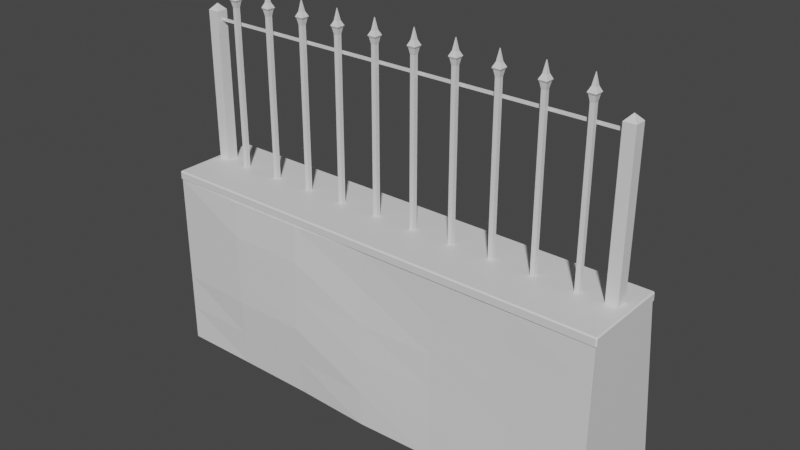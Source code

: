 # Source: Fence_outside_spline.blend  (saved by Blender 2.93.20; exported with 4.5.12 LTS)
import bpy
from mathutils import Matrix  # noqa: F401  (used for matrix-valued properties, if any)

bpy.ops.wm.read_factory_settings(use_empty=True)
scene = bpy.context.scene
scene.name = 'Scene'

# ---- collections
col_collection = bpy.data.collections.new('Collection'); scene.collection.children.link(col_collection)
col_mesh = bpy.data.collections.new('Mesh'); scene.collection.children.link(col_mesh)
col_rig = bpy.data.collections.new('Rig'); scene.collection.children.link(col_rig)
col_collision = bpy.data.collections.new('Collision'); scene.collection.children.link(col_collision)
col_extras = bpy.data.collections.new('Extras'); scene.collection.children.link(col_extras)
col_test = bpy.data.collections.new('Test'); scene.collection.children.link(col_test)

# ---- materials (node trees are filled in below, after node groups)
mat_fence_001 = bpy.data.materials.new('Fence.001')
mat_fence_001.use_transparent_shadow = False
mat_stoneplate_001 = bpy.data.materials.new('StonePlate.001')
mat_stoneplate_001.use_transparent_shadow = False
mat_wall_001 = bpy.data.materials.new('Wall.001')
mat_wall_001.use_transparent_shadow = False

# ---- material node trees
mat_fence_001.use_nodes = True; mat_fence_001.node_tree.nodes.clear()
_N = mat_fence_001.node_tree.nodes; _L = mat_fence_001.node_tree.links
n0 = _N.new('ShaderNodeBsdfPrincipled'); n0.name = 'Principled BSDF'; n0.location = (10, 300)
n0.distribution = 'GGX'
n0.subsurface_method = 'BURLEY'
n0.inputs[3].default_value = 1.45
n0.inputs[27].default_value = (0.0, 0.0, 0.0, 1.0)
n0.inputs[28].default_value = 1.0
n1 = _N.new('ShaderNodeOutputMaterial'); n1.name = 'Material Output'; n1.location = (300, 300)
_L.new(n0.outputs[0], n1.inputs[0])
n1.is_active_output = True
mat_stoneplate_001.use_nodes = True; mat_stoneplate_001.node_tree.nodes.clear()
_N = mat_stoneplate_001.node_tree.nodes; _L = mat_stoneplate_001.node_tree.links
n0 = _N.new('ShaderNodeBsdfPrincipled'); n0.name = 'Principled BSDF'; n0.location = (10, 300)
n0.distribution = 'GGX'
n0.subsurface_method = 'BURLEY'
n0.inputs[3].default_value = 1.45
n0.inputs[27].default_value = (0.0, 0.0, 0.0, 1.0)
n0.inputs[28].default_value = 1.0
n1 = _N.new('ShaderNodeOutputMaterial'); n1.name = 'Material Output'; n1.location = (300, 300)
_L.new(n0.outputs[0], n1.inputs[0])
n1.is_active_output = True
mat_wall_001.use_nodes = True; mat_wall_001.node_tree.nodes.clear()
_N = mat_wall_001.node_tree.nodes; _L = mat_wall_001.node_tree.links
n0 = _N.new('ShaderNodeBsdfPrincipled'); n0.name = 'Principled BSDF'; n0.location = (53, 313)
n0.distribution = 'GGX'
n0.subsurface_method = 'BURLEY'
n0.inputs[3].default_value = 1.45
n0.inputs[27].default_value = (0.0, 0.0, 0.0, 1.0)
n0.inputs[28].default_value = 1.0
n1 = _N.new('ShaderNodeOutputMaterial'); n1.name = 'Material Output'; n1.location = (369, 326)
_L.new(n0.outputs[0], n1.inputs[0])
n1.is_active_output = True

# ---- world
world_world = bpy.data.worlds.new('World'); scene.world = world_world
world_world.use_nodes = True; world_world.node_tree.nodes.clear()
_N = world_world.node_tree.nodes; _L = world_world.node_tree.links
n0 = _N.new('ShaderNodeOutputWorld'); n0.name = 'World Output'; n0.location = (300, 300)
n1 = _N.new('ShaderNodeBackground'); n1.name = 'Background'; n1.location = (10, 300)
n1.inputs[0].default_value = (0.05088, 0.05088, 0.05088, 1.0)
_L.new(n1.outputs[0], n0.inputs[0])
n0.is_active_output = True
world_world.color = (0.05088, 0.05088, 0.05088)
world_world.use_sun_shadow = False
world_world.sun_shadow_jitter_overblur = 0.0

# ---- meshes
me_cube_008 = bpy.data.meshes.new('Cube.008')
me_cube_008.from_pydata([(-0.05, -1.942, -0.8843), (-0.0005883, -1.892, 0.4686), (-0.05, -1.842, -0.8843), (-0.0005883, -1.891, 0.4686), (0.05, -1.942, -0.8843), (0.0005883, -1.892, 0.4686), (0.05, -1.842, -0.8843), (0.0005883, -1.891, 0.4686), (-0.05, -1.942, 0.4157), (-0.05, -1.842, 0.4157), (0.05, -1.842, 0.4157), (0.05, -1.942, 0.4157)], [], [(0, 8, 9, 2), (2, 9, 10, 6), (6, 10, 11, 4), (4, 11, 8, 0), (2, 6, 4, 0), (7, 3, 1, 5), (1, 3, 9, 8), (3, 7, 10, 9), (7, 5, 11, 10), (5, 1, 8, 11)])
_uv = me_cube_008.uv_layers.new(name='UVMap')
_uv.uv.foreach_set('vector', [0.0, 0.2616, 0.0, 0.5963, 0.02575, 0.5963, 0.02575, 0.2616, 0.4871, 0.2616, 0.4871, 0.5963, 0.5129, 0.5963, 0.5129, 0.2616, 0.02575, 0.2616, 0.02575, 0.5963, 0.0, 0.5963, 0.0, 0.2616, 0.5129, 0.2616, 0.5129, 0.5963, 0.4871, 0.5963, 0.4871, 0.2616, 0.4871, 0.02575, 0.5129, 0.02575, 0.5129, 0.0, 0.4871, 0.0, 0.5002, 0.01303, 0.4998, 0.01303, 0.4998, 0.01272, 0.5002, 0.01272, 0.01272, 0.61, 0.01303, 0.61, 0.02575, 0.5963, 0.0, 0.5963, 0.4998, 0.61, 0.5002, 0.61, 0.5129, 0.5963, 0.4871, 0.5963, 0.01303, 0.61, 0.01272, 0.61, 0.0, 0.5963, 0.02575, 0.5963, 0.5002, 0.61, 0.4998, 0.61, 0.4871, 0.5963, 0.5129, 0.5963])
me_cube_008.materials.append(mat_fence_001)
me_cube_008.use_remesh_fix_poles = True
me_cube_008.use_remesh_preserve_attributes = False
me_cube_008.update()
me_cube_005 = bpy.data.meshes.new('Cube.005')
me_cube_005.from_pydata([(-0.4762, -2.0, -0.03249), (-0.4762, -2.01, -0.02249), (-0.4862, -2.0, -0.02249), (-0.4762, -2.01, 0.03743), (-0.4762, -2.0, 0.04743), (-0.4862, -2.0, 0.03743), (-0.4762, 1.999, -0.03249), (-0.4862, 1.999, -0.02249), (-0.4762, 2.009, -0.02249), (-0.4762, 1.999, 0.04743), (-0.4762, 2.009, 0.03743), (-0.4862, 1.999, 0.03743), (0.2694, -2.0, -0.03249), (0.2794, -2.0, -0.02249), (0.2694, -2.01, -0.02249), (0.2694, -2.0, 0.04743), (0.2694, -2.01, 0.03743), (0.2794, -2.0, 0.03743), (0.2694, 1.999, -0.03249), (0.2694, 2.009, -0.02249), (0.2794, 1.999, -0.02249), (0.2694, 1.999, 0.04743), (0.2794, 1.999, 0.03743), (0.2694, 2.009, 0.03743)], [], [(14, 16, 3, 1), (20, 22, 17, 13), (21, 9, 4, 15), (2, 5, 11, 7), (8, 10, 23, 19), (0, 1, 2), (3, 4, 5), (6, 7, 8), (9, 10, 11), (12, 13, 14), (15, 16, 17), (18, 19, 20), (21, 22, 23), (6, 0, 2, 7), (1, 3, 5, 2), (4, 9, 11, 5), (10, 8, 7, 11), (18, 6, 8, 19), (9, 21, 23, 10), (22, 20, 19, 23), (12, 18, 20, 13), (21, 15, 17, 22), (16, 14, 13, 17), (0, 12, 14, 1), (15, 4, 3, 16), (6, 18, 12, 0)])
_uv = me_cube_005.uv_layers.new(name='UVMap')
_uv.uv.foreach_set('vector', [0.5928, 0.4925, 0.5928, 0.5075, 0.4072, 0.5075, 0.4072, 0.4925, 0.9975, 0.4925, 0.9975, 0.5075, 0.002488, 0.5075, 0.002488, 0.4925, 0.5928, 0.9975, 0.4072, 0.9975, 0.4072, 0.002488, 0.5928, 0.002488, 0.002488, 0.4925, 0.002488, 0.5075, 0.9975, 0.5075, 0.9975, 0.4925, 0.4072, 0.4925, 0.4072, 0.5075, 0.5928, 0.5075, 0.5928, 0.4925, 0.4072, 0.4901, 0.4072, 0.4925, 0.4047, 0.4925, 0.4072, 0.5075, 0.4072, 0.5099, 0.4047, 0.5075, 0.4072, 0.4901, 0.4047, 0.4925, 0.4072, 0.4925, 0.4072, 0.5099, 0.4072, 0.5075, 0.4047, 0.5075, 0.5928, 0.4901, 0.5953, 0.4925, 0.5928, 0.4925, 0.5928, 0.5099, 0.5928, 0.5075, 0.5953, 0.5075, 0.5928, 0.4901, 0.5928, 0.4925, 0.5953, 0.4925, 0.5928, 0.5099, 0.5953, 0.5075, 0.5928, 0.5075, 0.9975, 0.4901, 0.002488, 0.4901, 0.002488, 0.4925, 0.9975, 0.4925, 0.4072, 0.4925, 0.4072, 0.5075, 0.4047, 0.5075, 0.4047, 0.4925, 0.002488, 0.5099, 0.9975, 0.5099, 0.9975, 0.5075, 0.002488, 0.5075, 0.4072, 0.5075, 0.4072, 0.4925, 0.4047, 0.4925, 0.4047, 0.5075, 0.5928, 0.4901, 0.4072, 0.4901, 0.4072, 0.4925, 0.5928, 0.4925, 0.4072, 0.5099, 0.5928, 0.5099, 0.5928, 0.5075, 0.4072, 0.5075, 0.5953, 0.5075, 0.5953, 0.4925, 0.5928, 0.4925, 0.5928, 0.5075, 0.002488, 0.4901, 0.9975, 0.4901, 0.9975, 0.4925, 0.002488, 0.4925, 0.9975, 0.5099, 0.002488, 0.5099, 0.002488, 0.5075, 0.9975, 0.5075, 0.5928, 0.5075, 0.5928, 0.4925, 0.5953, 0.4925, 0.5953, 0.5075, 0.4072, 0.4901, 0.5928, 0.4901, 0.5928, 0.4925, 0.4072, 0.4925, 0.5928, 0.5099, 0.4072, 0.5099, 0.4072, 0.5075, 0.5928, 0.5075, 0.4072, 0.9975, 0.5928, 0.9975, 0.5928, 0.002488, 0.4072, 0.002488])
me_cube_005.materials.append(mat_stoneplate_001)
me_cube_005.use_remesh_fix_poles = True
me_cube_005.use_remesh_preserve_attributes = False
me_cube_005.update()
me_cube_007 = bpy.data.meshes.new('Cube.007')
me_cube_007.from_pydata([(-1.645, -0.01891, -1.212), (-1.645, -0.01891, 0.1588), (-1.645, 0.01891, -1.212), (-1.645, 0.01891, 0.1588), (-1.607, -0.01891, -1.212), (-1.607, -0.01891, 0.1588), (-1.607, 0.01891, -1.212), (-1.607, 0.01891, 0.1588), (-1.654, -0.02815, 0.208), (-1.654, 0.02815, 0.208), (-1.598, 0.02815, 0.208), (-1.598, -0.02815, 0.208), (-1.663, -0.03687, 0.2244), (-1.663, 0.03687, 0.2244), (-1.589, 0.03687, 0.2244), (-1.589, -0.03687, 0.2244), (-1.644, -0.01771, 0.2642), (-1.644, 0.01771, 0.2642), (-1.608, 0.01771, 0.2642), (-1.608, -0.01771, 0.2642), (-1.627, -0.001591, 0.3568), (-1.627, 0.001591, 0.3568), (-1.624, 0.001591, 0.3568), (-1.624, -0.001591, 0.3568), (1.607, -0.01891, -1.212), (1.607, 0.01891, -1.212), (1.607, -0.01891, 0.1588), (1.645, -0.01891, -1.212), (1.645, 0.01891, -1.212), (1.645, -0.01891, 0.1588), (1.645, 0.01891, 0.1588), (1.654, -0.02815, 0.208), (1.654, 0.02815, 0.208), (1.598, -0.02815, 0.208), (1.663, -0.03687, 0.2244), (1.663, 0.03687, 0.2244), (1.589, -0.03687, 0.2244), (1.644, -0.01771, 0.2642), (1.644, 0.01771, 0.2642), (1.608, -0.01771, 0.2642), (1.627, -0.001591, 0.3568), (1.627, 0.001591, 0.3568), (1.624, -0.001591, 0.3568), (1.624, 0.001591, 0.3568), (1.608, 0.01771, 0.2642), (1.589, 0.03687, 0.2244), (1.598, 0.02815, 0.208), (1.607, 0.01891, 0.1588), (-1.283, -0.01891, -1.212), (-1.283, 0.01891, -1.212), (-1.283, -0.01891, 0.1588), (-1.246, -0.01891, -1.212), (-1.246, 0.01891, -1.212), (-1.246, -0.01891, 0.1588), (-1.246, 0.01891, 0.1588), (-1.236, -0.02815, 0.208), (-1.236, 0.02815, 0.208), (-1.293, -0.02815, 0.208), (-1.228, -0.03687, 0.2244), (-1.228, 0.03687, 0.2244), (-1.301, -0.03687, 0.2244), (-1.247, -0.01771, 0.2642), (-1.247, 0.01771, 0.2642), (-1.282, -0.01771, 0.2642), (-1.263, -0.001591, 0.3568), (-1.263, 0.001591, 0.3568), (-1.266, -0.001591, 0.3568), (-1.266, 0.001591, 0.3568), (-1.282, 0.01771, 0.2642), (-1.301, 0.03687, 0.2244), (-1.293, 0.02815, 0.208), (-1.283, 0.01891, 0.1588), (-0.9222, -0.01891, -1.212), (-0.9222, 0.01891, -1.212), (-0.9222, -0.01891, 0.1588), (-0.8844, -0.01891, -1.212), (-0.8844, 0.01891, -1.212), (-0.8844, -0.01891, 0.1588), (-0.8844, 0.01891, 0.1588), (-0.8751, -0.02815, 0.208), (-0.8751, 0.02815, 0.208), (-0.9314, -0.02815, 0.208), (-0.8664, -0.03687, 0.2244), (-0.8664, 0.03687, 0.2244), (-0.9401, -0.03687, 0.2244), (-0.8856, -0.01771, 0.2642), (-0.8856, 0.01771, 0.2642), (-0.921, -0.01771, 0.2642), (-0.9017, -0.001591, 0.3568), (-0.9017, 0.001591, 0.3568), (-0.9049, -0.001591, 0.3568), (-0.9049, 0.001591, 0.3568), (-0.921, 0.01771, 0.2642), (-0.9401, 0.03687, 0.2244), (-0.9314, 0.02815, 0.208), (-0.9222, 0.01891, 0.1588), (-0.5609, -0.01891, -1.212), (-0.5609, 0.01891, -1.212), (-0.5609, -0.01891, 0.1588), (-0.523, -0.01891, -1.212), (-0.523, 0.01891, -1.212), (-0.523, -0.01891, 0.1588), (-0.523, 0.01891, 0.1588), (-0.5138, -0.02815, 0.208), (-0.5138, 0.02815, 0.208), (-0.5701, -0.02815, 0.208), (-0.5051, -0.03687, 0.2244), (-0.5051, 0.03687, 0.2244), (-0.5788, -0.03687, 0.2244), (-0.5243, -0.01771, 0.2642), (-0.5243, 0.01771, 0.2642), (-0.5597, -0.01771, 0.2642), (-0.5404, -0.001591, 0.3568), (-0.5404, 0.001591, 0.3568), (-0.5436, -0.001591, 0.3568), (-0.5436, 0.001591, 0.3568), (-0.5597, 0.01771, 0.2642), (-0.5788, 0.03687, 0.2244), (-0.5701, 0.02815, 0.208), (-0.5609, 0.01891, 0.1588), (-0.1996, -0.01891, -1.212), (-0.1996, 0.01891, -1.212), (-0.1996, -0.01891, 0.1588), (-0.1617, -0.01891, -1.212), (-0.1617, 0.01891, -1.212), (-0.1617, -0.01891, 0.1588), (-0.1617, 0.01891, 0.1588), (-0.1525, -0.02815, 0.208), (-0.1525, 0.02815, 0.208), (-0.2088, -0.02815, 0.208), (-0.1438, -0.03687, 0.2244), (-0.1438, 0.03687, 0.2244), (-0.2175, -0.03687, 0.2244), (-0.1629, -0.01771, 0.2642), (-0.1629, 0.01771, 0.2642), (-0.1984, -0.01771, 0.2642), (-0.1791, -0.001591, 0.3568), (-0.1791, 0.001591, 0.3568), (-0.1822, -0.001591, 0.3568), (-0.1822, 0.001591, 0.3568), (-0.1984, 0.01771, 0.2642), (-0.2175, 0.03687, 0.2244), (-0.2088, 0.02815, 0.208), (-0.1996, 0.01891, 0.1588), (0.1617, -0.01891, -1.212), (0.1617, 0.01891, -1.212), (0.1617, -0.01891, 0.1588), (0.1996, -0.01891, -1.212), (0.1996, 0.01891, -1.212), (0.1996, -0.01891, 0.1588), (0.1996, 0.01891, 0.1588), (0.2088, -0.02815, 0.208), (0.2088, 0.02815, 0.208), (0.1525, -0.02815, 0.208), (0.2175, -0.03687, 0.2244), (0.2175, 0.03687, 0.2244), (0.1438, -0.03687, 0.2244), (0.1984, -0.01771, 0.2642), (0.1984, 0.01771, 0.2642), (0.1629, -0.01771, 0.2642), (0.1822, -0.001591, 0.3568), (0.1822, 0.001591, 0.3568), (0.1791, -0.001591, 0.3568), (0.1791, 0.001591, 0.3568), (0.1629, 0.01771, 0.2642), (0.1438, 0.03687, 0.2244), (0.1525, 0.02815, 0.208), (0.1617, 0.01891, 0.1588), (0.523, -0.01891, -1.212), (0.523, 0.01891, -1.212), (0.523, -0.01891, 0.1588), (0.5609, -0.01891, -1.212), (0.5609, 0.01891, -1.212), (0.5609, -0.01891, 0.1588), (0.5609, 0.01891, 0.1588), (0.5701, -0.02815, 0.208), (0.5701, 0.02815, 0.208), (0.5138, -0.02815, 0.208), (0.5788, -0.03687, 0.2244), (0.5788, 0.03687, 0.2244), (0.5051, -0.03687, 0.2244), (0.5597, -0.01771, 0.2642), (0.5597, 0.01771, 0.2642), (0.5242, -0.01771, 0.2642), (0.5436, -0.001591, 0.3568), (0.5436, 0.001591, 0.3568), (0.5404, -0.001591, 0.3568), (0.5404, 0.001591, 0.3568), (0.5242, 0.01771, 0.2642), (0.5051, 0.03687, 0.2244), (0.5138, 0.02815, 0.208), (0.523, 0.01891, 0.1588), (0.8844, -0.01891, -1.212), (0.8844, 0.01891, -1.212), (0.8844, -0.01891, 0.1588), (0.9222, -0.01891, -1.212), (0.9222, 0.01891, -1.212), (0.9222, -0.01891, 0.1588), (0.9222, 0.01891, 0.1588), (0.9314, -0.02815, 0.208), (0.9314, 0.02815, 0.208), (0.8751, -0.02815, 0.208), (0.9401, -0.03687, 0.2244), (0.9401, 0.03687, 0.2244), (0.8664, -0.03687, 0.2244), (0.921, -0.01771, 0.2642), (0.921, 0.01771, 0.2642), (0.8856, -0.01771, 0.2642), (0.9049, -0.001591, 0.3568), (0.9049, 0.001591, 0.3568), (0.9017, -0.001591, 0.3568), (0.9017, 0.001591, 0.3568), (0.8856, 0.01771, 0.2642), (0.8664, 0.03687, 0.2244), (0.8751, 0.02815, 0.208), (0.8844, 0.01891, 0.1588), (1.246, -0.01891, -1.212), (1.246, 0.01891, -1.212), (1.246, -0.01891, 0.1588), (1.283, -0.01891, -1.212), (1.283, 0.01891, -1.212), (1.283, -0.01891, 0.1588), (1.283, 0.01891, 0.1588), (1.293, -0.02815, 0.208), (1.293, 0.02815, 0.208), (1.236, -0.02815, 0.208), (1.301, -0.03687, 0.2244), (1.301, 0.03687, 0.2244), (1.228, -0.03687, 0.2244), (1.282, -0.01771, 0.2642), (1.282, 0.01771, 0.2642), (1.247, -0.01771, 0.2642), (1.266, -0.001591, 0.3568), (1.266, 0.001591, 0.3568), (1.263, -0.001591, 0.3568), (1.263, 0.001591, 0.3568), (1.247, 0.01771, 0.2642), (1.228, 0.03687, 0.2244), (1.236, 0.02815, 0.208), (1.246, 0.01891, 0.1588)], [], [(0, 1, 3, 2), (2, 3, 7, 6), (6, 7, 5, 4), (4, 5, 1, 0), (2, 6, 4, 0), (1, 5, 11, 8), (11, 10, 14, 15), (7, 3, 9, 10), (5, 7, 10, 11), (3, 1, 8, 9), (15, 14, 18, 19), (9, 8, 12, 13), (8, 11, 15, 12), (10, 9, 13, 14), (16, 19, 23, 20), (13, 12, 16, 17), (12, 15, 19, 16), (14, 13, 17, 18), (22, 21, 20, 23), (18, 17, 21, 22), (19, 18, 22, 23), (17, 16, 20, 21), (25, 28, 27, 24), (24, 26, 47, 25), (27, 29, 26, 24), (28, 30, 29, 27), (29, 30, 32, 31), (26, 29, 31, 33), (31, 32, 35, 34), (33, 31, 34, 36), (34, 35, 38, 37), (36, 34, 37, 39), (37, 38, 41, 40), (39, 37, 40, 42), (41, 43, 42, 40), (44, 39, 42, 43), (38, 44, 43, 41), (45, 36, 39, 44), (35, 45, 44, 38), (46, 33, 36, 45), (32, 46, 45, 35), (47, 26, 33, 46), (30, 47, 46, 32), (25, 47, 30, 28), (49, 52, 51, 48), (48, 50, 71, 49), (51, 53, 50, 48), (52, 54, 53, 51), (53, 54, 56, 55), (50, 53, 55, 57), (55, 56, 59, 58), (57, 55, 58, 60), (58, 59, 62, 61), (60, 58, 61, 63), (61, 62, 65, 64), (63, 61, 64, 66), (65, 67, 66, 64), (68, 63, 66, 67), (62, 68, 67, 65), (69, 60, 63, 68), (59, 69, 68, 62), (70, 57, 60, 69), (56, 70, 69, 59), (71, 50, 57, 70), (54, 71, 70, 56), (49, 71, 54, 52), (73, 76, 75, 72), (72, 74, 95, 73), (75, 77, 74, 72), (76, 78, 77, 75), (77, 78, 80, 79), (74, 77, 79, 81), (79, 80, 83, 82), (81, 79, 82, 84), (82, 83, 86, 85), (84, 82, 85, 87), (85, 86, 89, 88), (87, 85, 88, 90), (89, 91, 90, 88), (92, 87, 90, 91), (86, 92, 91, 89), (93, 84, 87, 92), (83, 93, 92, 86), (94, 81, 84, 93), (80, 94, 93, 83), (95, 74, 81, 94), (78, 95, 94, 80), (73, 95, 78, 76), (97, 100, 99, 96), (96, 98, 119, 97), (99, 101, 98, 96), (100, 102, 101, 99), (101, 102, 104, 103), (98, 101, 103, 105), (103, 104, 107, 106), (105, 103, 106, 108), (106, 107, 110, 109), (108, 106, 109, 111), (109, 110, 113, 112), (111, 109, 112, 114), (113, 115, 114, 112), (116, 111, 114, 115), (110, 116, 115, 113), (117, 108, 111, 116), (107, 117, 116, 110), (118, 105, 108, 117), (104, 118, 117, 107), (119, 98, 105, 118), (102, 119, 118, 104), (97, 119, 102, 100), (121, 124, 123, 120), (120, 122, 143, 121), (123, 125, 122, 120), (124, 126, 125, 123), (125, 126, 128, 127), (122, 125, 127, 129), (127, 128, 131, 130), (129, 127, 130, 132), (130, 131, 134, 133), (132, 130, 133, 135), (133, 134, 137, 136), (135, 133, 136, 138), (137, 139, 138, 136), (140, 135, 138, 139), (134, 140, 139, 137), (141, 132, 135, 140), (131, 141, 140, 134), (142, 129, 132, 141), (128, 142, 141, 131), (143, 122, 129, 142), (126, 143, 142, 128), (121, 143, 126, 124), (145, 148, 147, 144), (144, 146, 167, 145), (147, 149, 146, 144), (148, 150, 149, 147), (149, 150, 152, 151), (146, 149, 151, 153), (151, 152, 155, 154), (153, 151, 154, 156), (154, 155, 158, 157), (156, 154, 157, 159), (157, 158, 161, 160), (159, 157, 160, 162), (161, 163, 162, 160), (164, 159, 162, 163), (158, 164, 163, 161), (165, 156, 159, 164), (155, 165, 164, 158), (166, 153, 156, 165), (152, 166, 165, 155), (167, 146, 153, 166), (150, 167, 166, 152), (145, 167, 150, 148), (169, 172, 171, 168), (168, 170, 191, 169), (171, 173, 170, 168), (172, 174, 173, 171), (173, 174, 176, 175), (170, 173, 175, 177), (175, 176, 179, 178), (177, 175, 178, 180), (178, 179, 182, 181), (180, 178, 181, 183), (181, 182, 185, 184), (183, 181, 184, 186), (185, 187, 186, 184), (188, 183, 186, 187), (182, 188, 187, 185), (189, 180, 183, 188), (179, 189, 188, 182), (190, 177, 180, 189), (176, 190, 189, 179), (191, 170, 177, 190), (174, 191, 190, 176), (169, 191, 174, 172), (193, 196, 195, 192), (192, 194, 215, 193), (195, 197, 194, 192), (196, 198, 197, 195), (197, 198, 200, 199), (194, 197, 199, 201), (199, 200, 203, 202), (201, 199, 202, 204), (202, 203, 206, 205), (204, 202, 205, 207), (205, 206, 209, 208), (207, 205, 208, 210), (209, 211, 210, 208), (212, 207, 210, 211), (206, 212, 211, 209), (213, 204, 207, 212), (203, 213, 212, 206), (214, 201, 204, 213), (200, 214, 213, 203), (215, 194, 201, 214), (198, 215, 214, 200), (193, 215, 198, 196), (217, 220, 219, 216), (216, 218, 239, 217), (219, 221, 218, 216), (220, 222, 221, 219), (221, 222, 224, 223), (218, 221, 223, 225), (223, 224, 227, 226), (225, 223, 226, 228), (226, 227, 230, 229), (228, 226, 229, 231), (229, 230, 233, 232), (231, 229, 232, 234), (233, 235, 234, 232), (236, 231, 234, 235), (230, 236, 235, 233), (237, 228, 231, 236), (227, 237, 236, 230), (238, 225, 228, 237), (224, 238, 237, 227), (239, 218, 225, 238), (222, 239, 238, 224), (217, 239, 222, 220)])
_uv = me_cube_007.uv_layers.new(name='UVMap')
_uv.uv.foreach_set('vector', [0.4943, 0.1238, 0.4943, 0.5361, 0.5057, 0.5361, 0.5057, 0.1238, 0.005399, 0.1238, 0.005399, 0.5361, 0.01677, 0.5361, 0.01677, 0.1238, 0.5057, 0.1238, 0.5057, 0.5361, 0.4943, 0.5361, 0.4943, 0.1238, 0.01677, 0.1238, 0.01677, 0.5361, 0.005399, 0.5361, 0.005399, 0.1238, 0.005399, 0.5057, 0.01677, 0.5057, 0.01677, 0.4943, 0.005399, 0.4943, 0.005399, 0.5361, 0.01677, 0.5361, 0.01955, 0.5508, 0.002622, 0.5508, 0.4915, 0.5508, 0.5085, 0.5508, 0.5111, 0.5558, 0.4889, 0.5558, 0.01677, 0.5361, 0.005399, 0.5361, 0.002622, 0.5508, 0.01955, 0.5508, 0.4943, 0.5361, 0.5057, 0.5361, 0.5085, 0.5508, 0.4915, 0.5508, 0.5057, 0.5361, 0.4943, 0.5361, 0.4915, 0.5508, 0.5085, 0.5508, 0.4889, 0.5558, 0.5111, 0.5558, 0.5053, 0.5677, 0.4947, 0.5677, 0.5085, 0.5508, 0.4915, 0.5508, 0.4889, 0.5558, 0.5111, 0.5558, 0.002622, 0.5508, 0.01955, 0.5508, 0.02217, 0.5558, 1.192e-07, 0.5558, 0.01955, 0.5508, 0.002622, 0.5508, 1.192e-07, 0.5558, 0.02217, 0.5558, 0.00576, 0.5677, 0.01641, 0.5677, 0.01157, 0.5956, 0.01061, 0.5956, 0.5111, 0.5558, 0.4889, 0.5558, 0.4947, 0.5677, 0.5053, 0.5677, 1.192e-07, 0.5558, 0.02217, 0.5558, 0.01641, 0.5677, 0.00576, 0.5677, 0.02217, 0.5558, 1.192e-07, 0.5558, 0.00576, 0.5677, 0.01641, 0.5677, 0.01157, 0.5005, 0.01061, 0.5005, 0.01061, 0.4995, 0.01157, 0.4995, 0.01641, 0.5677, 0.00576, 0.5677, 0.01061, 0.5956, 0.01157, 0.5956, 0.4947, 0.5677, 0.5053, 0.5677, 0.5005, 0.5956, 0.4995, 0.5956, 0.5053, 0.5677, 0.4947, 0.5677, 0.4995, 0.5956, 0.5005, 0.5956, 0.9832, 0.5057, 0.9946, 0.5057, 0.9946, 0.4943, 0.9832, 0.4943, 0.4943, 0.1238, 0.4943, 0.5361, 0.5057, 0.5361, 0.5057, 0.1238, 0.9946, 0.1238, 0.9946, 0.5361, 0.9832, 0.5361, 0.9832, 0.1238, 0.5057, 0.1238, 0.5057, 0.5361, 0.4943, 0.5361, 0.4943, 0.1238, 0.4943, 0.5361, 0.5057, 0.5361, 0.5085, 0.5508, 0.4915, 0.5508, 0.9832, 0.5361, 0.9946, 0.5361, 0.9974, 0.5508, 0.9804, 0.5508, 0.4915, 0.5508, 0.5085, 0.5508, 0.5111, 0.5558, 0.4889, 0.5558, 0.9804, 0.5508, 0.9974, 0.5508, 1.0, 0.5558, 0.9778, 0.5558, 0.4889, 0.5558, 0.5111, 0.5558, 0.5053, 0.5677, 0.4947, 0.5677, 0.9778, 0.5558, 1.0, 0.5558, 0.9942, 0.5677, 0.9836, 0.5677, 0.4947, 0.5677, 0.5053, 0.5677, 0.5005, 0.5956, 0.4995, 0.5956, 0.9836, 0.5677, 0.9942, 0.5677, 0.9894, 0.5956, 0.9884, 0.5956, 0.9894, 0.5005, 0.9884, 0.5005, 0.9884, 0.4995, 0.9894, 0.4995, 0.5053, 0.5677, 0.4947, 0.5677, 0.4995, 0.5956, 0.5005, 0.5956, 0.9942, 0.5677, 0.9836, 0.5677, 0.9884, 0.5956, 0.9894, 0.5956, 0.5111, 0.5558, 0.4889, 0.5558, 0.4947, 0.5677, 0.5053, 0.5677, 1.0, 0.5558, 0.9778, 0.5558, 0.9836, 0.5677, 0.9942, 0.5677, 0.5085, 0.5508, 0.4915, 0.5508, 0.4889, 0.5558, 0.5111, 0.5558, 0.9974, 0.5508, 0.9804, 0.5508, 0.9778, 0.5558, 1.0, 0.5558, 0.5057, 0.5361, 0.4943, 0.5361, 0.4915, 0.5508, 0.5085, 0.5508, 0.9946, 0.5361, 0.9832, 0.5361, 0.9804, 0.5508, 0.9974, 0.5508, 0.9832, 0.1238, 0.9832, 0.5361, 0.9946, 0.5361, 0.9946, 0.1238, 0.114, 0.5057, 0.1254, 0.5057, 0.1254, 0.4943, 0.114, 0.4943, 0.4943, 0.1238, 0.4943, 0.5361, 0.5057, 0.5361, 0.5057, 0.1238, 0.1254, 0.1238, 0.1254, 0.5361, 0.114, 0.5361, 0.114, 0.1238, 0.5057, 0.1238, 0.5057, 0.5361, 0.4943, 0.5361, 0.4943, 0.1238, 0.4943, 0.5361, 0.5057, 0.5361, 0.5085, 0.5508, 0.4915, 0.5508, 0.114, 0.5361, 0.1254, 0.5361, 0.1282, 0.5508, 0.1113, 0.5508, 0.4915, 0.5508, 0.5085, 0.5508, 0.5111, 0.5558, 0.4889, 0.5558, 0.1113, 0.5508, 0.1282, 0.5508, 0.1308, 0.5558, 0.1086, 0.5558, 0.4889, 0.5558, 0.5111, 0.5558, 0.5053, 0.5677, 0.4947, 0.5677, 0.1086, 0.5558, 0.1308, 0.5558, 0.1251, 0.5677, 0.1144, 0.5677, 0.4947, 0.5677, 0.5053, 0.5677, 0.5005, 0.5956, 0.4995, 0.5956, 0.1144, 0.5677, 0.1251, 0.5677, 0.1202, 0.5956, 0.1193, 0.5956, 0.1202, 0.5005, 0.1193, 0.5005, 0.1193, 0.4995, 0.1202, 0.4995, 0.5053, 0.5677, 0.4947, 0.5677, 0.4995, 0.5956, 0.5005, 0.5956, 0.1251, 0.5677, 0.1144, 0.5677, 0.1193, 0.5956, 0.1202, 0.5956, 0.5111, 0.5558, 0.4889, 0.5558, 0.4947, 0.5677, 0.5053, 0.5677, 0.1308, 0.5558, 0.1086, 0.5558, 0.1144, 0.5677, 0.1251, 0.5677, 0.5085, 0.5508, 0.4915, 0.5508, 0.4889, 0.5558, 0.5111, 0.5558, 0.1282, 0.5508, 0.1113, 0.5508, 0.1086, 0.5558, 0.1308, 0.5558, 0.5057, 0.5361, 0.4943, 0.5361, 0.4915, 0.5508, 0.5085, 0.5508, 0.1254, 0.5361, 0.114, 0.5361, 0.1113, 0.5508, 0.1282, 0.5508, 0.114, 0.1238, 0.114, 0.5361, 0.1254, 0.5361, 0.1254, 0.1238, 0.2227, 0.5057, 0.2341, 0.5057, 0.2341, 0.4943, 0.2227, 0.4943, 0.4943, 0.1238, 0.4943, 0.5361, 0.5057, 0.5361, 0.5057, 0.1238, 0.2341, 0.1238, 0.2341, 0.5361, 0.2227, 0.5361, 0.2227, 0.1238, 0.5057, 0.1238, 0.5057, 0.5361, 0.4943, 0.5361, 0.4943, 0.1238, 0.4943, 0.5361, 0.5057, 0.5361, 0.5085, 0.5508, 0.4915, 0.5508, 0.2227, 0.5361, 0.2341, 0.5361, 0.2368, 0.5508, 0.2199, 0.5508, 0.4915, 0.5508, 0.5085, 0.5508, 0.5111, 0.5558, 0.4889, 0.5558, 0.2199, 0.5508, 0.2368, 0.5508, 0.2395, 0.5558, 0.2173, 0.5558, 0.4889, 0.5558, 0.5111, 0.5558, 0.5053, 0.5677, 0.4947, 0.5677, 0.2173, 0.5558, 0.2395, 0.5558, 0.2337, 0.5677, 0.2231, 0.5677, 0.4947, 0.5677, 0.5053, 0.5677, 0.5005, 0.5956, 0.4995, 0.5956, 0.2231, 0.5677, 0.2337, 0.5677, 0.2289, 0.5956, 0.2279, 0.5956, 0.2289, 0.5005, 0.2279, 0.5005, 0.2279, 0.4995, 0.2289, 0.4995, 0.5053, 0.5677, 0.4947, 0.5677, 0.4995, 0.5956, 0.5005, 0.5956, 0.2337, 0.5677, 0.2231, 0.5677, 0.2279, 0.5956, 0.2289, 0.5956, 0.5111, 0.5558, 0.4889, 0.5558, 0.4947, 0.5677, 0.5053, 0.5677, 0.2395, 0.5558, 0.2173, 0.5558, 0.2231, 0.5677, 0.2337, 0.5677, 0.5085, 0.5508, 0.4915, 0.5508, 0.4889, 0.5558, 0.5111, 0.5558, 0.2368, 0.5508, 0.2199, 0.5508, 0.2173, 0.5558, 0.2395, 0.5558, 0.5057, 0.5361, 0.4943, 0.5361, 0.4915, 0.5508, 0.5085, 0.5508, 0.2341, 0.5361, 0.2227, 0.5361, 0.2199, 0.5508, 0.2368, 0.5508, 0.2227, 0.1238, 0.2227, 0.5361, 0.2341, 0.5361, 0.2341, 0.1238, 0.3313, 0.5057, 0.3427, 0.5057, 0.3427, 0.4943, 0.3313, 0.4943, 0.4943, 0.1238, 0.4943, 0.5361, 0.5057, 0.5361, 0.5057, 0.1238, 0.3427, 0.1238, 0.3427, 0.5361, 0.3313, 0.5361, 0.3313, 0.1238, 0.5057, 0.1238, 0.5057, 0.5361, 0.4943, 0.5361, 0.4943, 0.1238, 0.4943, 0.5361, 0.5057, 0.5361, 0.5085, 0.5508, 0.4915, 0.5508, 0.3313, 0.5361, 0.3427, 0.5361, 0.3455, 0.5508, 0.3286, 0.5508, 0.4915, 0.5508, 0.5085, 0.5508, 0.5111, 0.5558, 0.4889, 0.5558, 0.3286, 0.5508, 0.3455, 0.5508, 0.3481, 0.5558, 0.3259, 0.5558, 0.4889, 0.5558, 0.5111, 0.5558, 0.5053, 0.5677, 0.4947, 0.5677, 0.3259, 0.5558, 0.3481, 0.5558, 0.3424, 0.5677, 0.3317, 0.5677, 0.4947, 0.5677, 0.5053, 0.5677, 0.5005, 0.5956, 0.4995, 0.5956, 0.3317, 0.5677, 0.3424, 0.5677, 0.3375, 0.5956, 0.3366, 0.5956, 0.3375, 0.5005, 0.3366, 0.5005, 0.3366, 0.4995, 0.3375, 0.4995, 0.5053, 0.5677, 0.4947, 0.5677, 0.4995, 0.5956, 0.5005, 0.5956, 0.3424, 0.5677, 0.3317, 0.5677, 0.3366, 0.5956, 0.3375, 0.5956, 0.5111, 0.5558, 0.4889, 0.5558, 0.4947, 0.5677, 0.5053, 0.5677, 0.3481, 0.5558, 0.3259, 0.5558, 0.3317, 0.5677, 0.3424, 0.5677, 0.5085, 0.5508, 0.4915, 0.5508, 0.4889, 0.5558, 0.5111, 0.5558, 0.3455, 0.5508, 0.3286, 0.5508, 0.3259, 0.5558, 0.3481, 0.5558, 0.5057, 0.5361, 0.4943, 0.5361, 0.4915, 0.5508, 0.5085, 0.5508, 0.3427, 0.5361, 0.3313, 0.5361, 0.3286, 0.5508, 0.3455, 0.5508, 0.3313, 0.1238, 0.3313, 0.5361, 0.3427, 0.5361, 0.3427, 0.1238, 0.44, 0.5057, 0.4514, 0.5057, 0.4514, 0.4943, 0.44, 0.4943, 0.4943, 0.1238, 0.4943, 0.5361, 0.5057, 0.5361, 0.5057, 0.1238, 0.4514, 0.1238, 0.4514, 0.5361, 0.44, 0.5361, 0.44, 0.1238, 0.5057, 0.1238, 0.5057, 0.5361, 0.4943, 0.5361, 0.4943, 0.1238, 0.4943, 0.5361, 0.5057, 0.5361, 0.5085, 0.5508, 0.4915, 0.5508, 0.44, 0.5361, 0.4514, 0.5361, 0.4541, 0.5508, 0.4372, 0.5508, 0.4915, 0.5508, 0.5085, 0.5508, 0.5111, 0.5558, 0.4889, 0.5558, 0.4372, 0.5508, 0.4541, 0.5508, 0.4568, 0.5558, 0.4346, 0.5558, 0.4889, 0.5558, 0.5111, 0.5558, 0.5053, 0.5677, 0.4947, 0.5677, 0.4346, 0.5558, 0.4568, 0.5558, 0.451, 0.5677, 0.4404, 0.5677, 0.4947, 0.5677, 0.5053, 0.5677, 0.5005, 0.5956, 0.4995, 0.5956, 0.4404, 0.5677, 0.451, 0.5677, 0.4462, 0.5956, 0.4452, 0.5956, 0.4462, 0.5005, 0.4452, 0.5005, 0.4452, 0.4995, 0.4462, 0.4995, 0.5053, 0.5677, 0.4947, 0.5677, 0.4995, 0.5956, 0.5005, 0.5956, 0.451, 0.5677, 0.4404, 0.5677, 0.4452, 0.5956, 0.4462, 0.5956, 0.5111, 0.5558, 0.4889, 0.5558, 0.4947, 0.5677, 0.5053, 0.5677, 0.4568, 0.5558, 0.4346, 0.5558, 0.4404, 0.5677, 0.451, 0.5677, 0.5085, 0.5508, 0.4915, 0.5508, 0.4889, 0.5558, 0.5111, 0.5558, 0.4541, 0.5508, 0.4372, 0.5508, 0.4346, 0.5558, 0.4568, 0.5558, 0.5057, 0.5361, 0.4943, 0.5361, 0.4915, 0.5508, 0.5085, 0.5508, 0.4514, 0.5361, 0.44, 0.5361, 0.4372, 0.5508, 0.4541, 0.5508, 0.44, 0.1238, 0.44, 0.5361, 0.4514, 0.5361, 0.4514, 0.1238, 0.5486, 0.5057, 0.56, 0.5057, 0.56, 0.4943, 0.5486, 0.4943, 0.4943, 0.1238, 0.4943, 0.5361, 0.5057, 0.5361, 0.5057, 0.1238, 0.56, 0.1238, 0.56, 0.5361, 0.5486, 0.5361, 0.5486, 0.1238, 0.5057, 0.1238, 0.5057, 0.5361, 0.4943, 0.5361, 0.4943, 0.1238, 0.4943, 0.5361, 0.5057, 0.5361, 0.5085, 0.5508, 0.4915, 0.5508, 0.5486, 0.5361, 0.56, 0.5361, 0.5628, 0.5508, 0.5459, 0.5508, 0.4915, 0.5508, 0.5085, 0.5508, 0.5111, 0.5558, 0.4889, 0.5558, 0.5459, 0.5508, 0.5628, 0.5508, 0.5654, 0.5558, 0.5432, 0.5558, 0.4889, 0.5558, 0.5111, 0.5558, 0.5053, 0.5677, 0.4947, 0.5677, 0.5432, 0.5558, 0.5654, 0.5558, 0.5596, 0.5677, 0.549, 0.5677, 0.4947, 0.5677, 0.5053, 0.5677, 0.5005, 0.5956, 0.4995, 0.5956, 0.549, 0.5677, 0.5596, 0.5677, 0.5548, 0.5956, 0.5538, 0.5956, 0.5548, 0.5005, 0.5538, 0.5005, 0.5538, 0.4995, 0.5548, 0.4995, 0.5053, 0.5677, 0.4947, 0.5677, 0.4995, 0.5956, 0.5005, 0.5956, 0.5596, 0.5677, 0.549, 0.5677, 0.5538, 0.5956, 0.5548, 0.5956, 0.5111, 0.5558, 0.4889, 0.5558, 0.4947, 0.5677, 0.5053, 0.5677, 0.5654, 0.5558, 0.5432, 0.5558, 0.549, 0.5677, 0.5596, 0.5677, 0.5085, 0.5508, 0.4915, 0.5508, 0.4889, 0.5558, 0.5111, 0.5558, 0.5628, 0.5508, 0.5459, 0.5508, 0.5432, 0.5558, 0.5654, 0.5558, 0.5057, 0.5361, 0.4943, 0.5361, 0.4915, 0.5508, 0.5085, 0.5508, 0.56, 0.5361, 0.5486, 0.5361, 0.5459, 0.5508, 0.5628, 0.5508, 0.5486, 0.1238, 0.5486, 0.5361, 0.56, 0.5361, 0.56, 0.1238, 0.6573, 0.5057, 0.6687, 0.5057, 0.6687, 0.4943, 0.6573, 0.4943, 0.4943, 0.1238, 0.4943, 0.5361, 0.5057, 0.5361, 0.5057, 0.1238, 0.6687, 0.1238, 0.6687, 0.5361, 0.6573, 0.5361, 0.6573, 0.1238, 0.5057, 0.1238, 0.5057, 0.5361, 0.4943, 0.5361, 0.4943, 0.1238, 0.4943, 0.5361, 0.5057, 0.5361, 0.5085, 0.5508, 0.4915, 0.5508, 0.6573, 0.5361, 0.6687, 0.5361, 0.6714, 0.5508, 0.6545, 0.5508, 0.4915, 0.5508, 0.5085, 0.5508, 0.5111, 0.5558, 0.4889, 0.5558, 0.6545, 0.5508, 0.6714, 0.5508, 0.6741, 0.5558, 0.6519, 0.5558, 0.4889, 0.5558, 0.5111, 0.5558, 0.5053, 0.5677, 0.4947, 0.5677, 0.6519, 0.5558, 0.6741, 0.5558, 0.6683, 0.5677, 0.6576, 0.5677, 0.4947, 0.5677, 0.5053, 0.5677, 0.5005, 0.5956, 0.4995, 0.5956, 0.6576, 0.5677, 0.6683, 0.5677, 0.6634, 0.5956, 0.6625, 0.5956, 0.6634, 0.5005, 0.6625, 0.5005, 0.6625, 0.4995, 0.6634, 0.4995, 0.5053, 0.5677, 0.4947, 0.5677, 0.4995, 0.5956, 0.5005, 0.5956, 0.6683, 0.5677, 0.6576, 0.5677, 0.6625, 0.5956, 0.6634, 0.5956, 0.5111, 0.5558, 0.4889, 0.5558, 0.4947, 0.5677, 0.5053, 0.5677, 0.6741, 0.5558, 0.6519, 0.5558, 0.6576, 0.5677, 0.6683, 0.5677, 0.5085, 0.5508, 0.4915, 0.5508, 0.4889, 0.5558, 0.5111, 0.5558, 0.6714, 0.5508, 0.6545, 0.5508, 0.6519, 0.5558, 0.6741, 0.5558, 0.5057, 0.5361, 0.4943, 0.5361, 0.4915, 0.5508, 0.5085, 0.5508, 0.6687, 0.5361, 0.6573, 0.5361, 0.6545, 0.5508, 0.6714, 0.5508, 0.6573, 0.1238, 0.6573, 0.5361, 0.6687, 0.5361, 0.6687, 0.1238, 0.7659, 0.5057, 0.7773, 0.5057, 0.7773, 0.4943, 0.7659, 0.4943, 0.4943, 0.1238, 0.4943, 0.5361, 0.5057, 0.5361, 0.5057, 0.1238, 0.7773, 0.1238, 0.7773, 0.5361, 0.7659, 0.5361, 0.7659, 0.1238, 0.5057, 0.1238, 0.5057, 0.5361, 0.4943, 0.5361, 0.4943, 0.1238, 0.4943, 0.5361, 0.5057, 0.5361, 0.5085, 0.5508, 0.4915, 0.5508, 0.7659, 0.5361, 0.7773, 0.5361, 0.7801, 0.5508, 0.7632, 0.5508, 0.4915, 0.5508, 0.5085, 0.5508, 0.5111, 0.5558, 0.4889, 0.5558, 0.7632, 0.5508, 0.7801, 0.5508, 0.7827, 0.5558, 0.7605, 0.5558, 0.4889, 0.5558, 0.5111, 0.5558, 0.5053, 0.5677, 0.4947, 0.5677, 0.7605, 0.5558, 0.7827, 0.5558, 0.7769, 0.5677, 0.7663, 0.5677, 0.4947, 0.5677, 0.5053, 0.5677, 0.5005, 0.5956, 0.4995, 0.5956, 0.7663, 0.5677, 0.7769, 0.5677, 0.7721, 0.5956, 0.7711, 0.5956, 0.7721, 0.5005, 0.7711, 0.5005, 0.7711, 0.4995, 0.7721, 0.4995, 0.5053, 0.5677, 0.4947, 0.5677, 0.4995, 0.5956, 0.5005, 0.5956, 0.7769, 0.5677, 0.7663, 0.5677, 0.7711, 0.5956, 0.7721, 0.5956, 0.5111, 0.5558, 0.4889, 0.5558, 0.4947, 0.5677, 0.5053, 0.5677, 0.7827, 0.5558, 0.7605, 0.5558, 0.7663, 0.5677, 0.7769, 0.5677, 0.5085, 0.5508, 0.4915, 0.5508, 0.4889, 0.5558, 0.5111, 0.5558, 0.7801, 0.5508, 0.7632, 0.5508, 0.7605, 0.5558, 0.7827, 0.5558, 0.5057, 0.5361, 0.4943, 0.5361, 0.4915, 0.5508, 0.5085, 0.5508, 0.7773, 0.5361, 0.7659, 0.5361, 0.7632, 0.5508, 0.7801, 0.5508, 0.7659, 0.1238, 0.7659, 0.5361, 0.7773, 0.5361, 0.7773, 0.1238, 0.8746, 0.5057, 0.886, 0.5057, 0.886, 0.4943, 0.8746, 0.4943, 0.4943, 0.1238, 0.4943, 0.5361, 0.5057, 0.5361, 0.5057, 0.1238, 0.886, 0.1238, 0.886, 0.5361, 0.8746, 0.5361, 0.8746, 0.1238, 0.5057, 0.1238, 0.5057, 0.5361, 0.4943, 0.5361, 0.4943, 0.1238, 0.4943, 0.5361, 0.5057, 0.5361, 0.5085, 0.5508, 0.4915, 0.5508, 0.8746, 0.5361, 0.886, 0.5361, 0.8887, 0.5508, 0.8718, 0.5508, 0.4915, 0.5508, 0.5085, 0.5508, 0.5111, 0.5558, 0.4889, 0.5558, 0.8718, 0.5508, 0.8887, 0.5508, 0.8914, 0.5558, 0.8692, 0.5558, 0.4889, 0.5558, 0.5111, 0.5558, 0.5053, 0.5677, 0.4947, 0.5677, 0.8692, 0.5558, 0.8914, 0.5558, 0.8856, 0.5677, 0.8749, 0.5677, 0.4947, 0.5677, 0.5053, 0.5677, 0.5005, 0.5956, 0.4995, 0.5956, 0.8749, 0.5677, 0.8856, 0.5677, 0.8807, 0.5956, 0.8798, 0.5956, 0.8807, 0.5005, 0.8798, 0.5005, 0.8798, 0.4995, 0.8807, 0.4995, 0.5053, 0.5677, 0.4947, 0.5677, 0.4995, 0.5956, 0.5005, 0.5956, 0.8856, 0.5677, 0.8749, 0.5677, 0.8798, 0.5956, 0.8807, 0.5956, 0.5111, 0.5558, 0.4889, 0.5558, 0.4947, 0.5677, 0.5053, 0.5677, 0.8914, 0.5558, 0.8692, 0.5558, 0.8749, 0.5677, 0.8856, 0.5677, 0.5085, 0.5508, 0.4915, 0.5508, 0.4889, 0.5558, 0.5111, 0.5558, 0.8887, 0.5508, 0.8718, 0.5508, 0.8692, 0.5558, 0.8914, 0.5558, 0.5057, 0.5361, 0.4943, 0.5361, 0.4915, 0.5508, 0.5085, 0.5508, 0.886, 0.5361, 0.8746, 0.5361, 0.8718, 0.5508, 0.8887, 0.5508, 0.8746, 0.1238, 0.8746, 0.5361, 0.886, 0.5361, 0.886, 0.1238])
me_cube_007.materials.append(mat_fence_001)
me_cube_007.use_remesh_fix_poles = True
me_cube_007.use_remesh_preserve_attributes = False
me_cube_007.update()
me_cube_006 = bpy.data.meshes.new('Cube.006')
me_cube_006.from_pydata([(-0.006312, -1.681, -0.006776), (-0.006312, -1.65, -0.006776), (-0.006312, -1.681, 0.006776), (-0.002104, -1.681, -0.006776), (-0.002104, -1.65, -0.006776), (-0.002104, -1.681, 0.006776), (-0.002104, -1.65, 0.006776), (-0.006312, -1.65, 0.006776), (-0.006312, 1.971, -0.006776), (-0.006312, 2.003, -0.006776), (-0.006312, 1.971, 0.006776), (-0.002104, 1.971, -0.006776), (-0.002104, 2.003, -0.006776), (-0.002104, 1.971, 0.006776), (-0.002104, 2.003, 0.006776), (-0.006312, 2.003, 0.006776), (0.002104, -1.681, -0.006776), (0.002104, -1.65, -0.006776), (0.002104, -1.681, 0.006776), (0.006312, -1.681, -0.006776), (0.006312, -1.65, -0.006776), (0.006312, -1.681, 0.006776), (0.006312, -1.65, 0.006776), (0.002104, -1.65, 0.006776), (-0.002104, -1.656, -0.01385), (-0.002104, -1.633, -0.01385), (-0.002104, -1.656, 0.01385), (0.002104, -1.656, -0.01385), (0.002104, -1.633, -0.01385), (0.002104, -1.656, 0.01385), (0.002104, -1.633, 0.01385), (-0.002104, -1.633, 0.01385), (0.002104, 1.987, 0.01385), (-0.002104, 1.987, 0.01385), (0.002104, 1.987, -0.01385), (-0.002104, 1.987, -0.01385), (0.002104, 1.971, -0.006776), (0.002104, 2.003, -0.006776), (0.002104, 1.971, 0.006776), (0.006312, 1.971, -0.006776), (0.006312, 2.003, -0.006776), (0.006312, 1.971, 0.006776), (0.006312, 2.003, 0.006776), (0.002104, 2.003, 0.006776)], [], [(0, 2, 7, 1), (1, 4, 3, 0), (3, 5, 2, 0), (4, 6, 5, 3), (6, 7, 2, 5), (1, 7, 6, 4), (9, 12, 11, 8), (8, 10, 15, 9), (11, 13, 10, 8), (12, 14, 13, 11), (14, 15, 10, 13), (9, 15, 14, 12), (17, 20, 19, 16), (16, 18, 23, 17), (19, 21, 18, 16), (20, 22, 21, 19), (22, 23, 18, 21), (17, 23, 22, 20), (24, 26, 31, 25), (25, 28, 27, 24), (27, 29, 26, 24), (28, 30, 29, 27), (30, 31, 26, 29), (31, 30, 32, 33), (30, 28, 34, 32), (35, 33, 32, 34), (28, 25, 35, 34), (25, 31, 33, 35), (36, 38, 43, 37), (37, 40, 39, 36), (39, 41, 38, 36), (40, 42, 41, 39), (42, 43, 38, 41), (37, 43, 42, 40)])
_uv = me_cube_006.uv_layers.new(name='UVMap')
_uv.uv.foreach_set('vector', [0.05707, 0.4982, 0.05707, 0.5018, 0.0655, 0.5018, 0.0655, 0.4982, 0.4983, 0.0655, 0.4994, 0.0655, 0.4994, 0.05707, 0.4983, 0.05707, 0.4994, 0.4982, 0.4994, 0.5018, 0.4983, 0.5018, 0.4983, 0.4982, 0.0655, 0.4982, 0.0655, 0.5018, 0.05707, 0.5018, 0.05707, 0.4982, 0.4994, 0.0655, 0.4983, 0.0655, 0.4983, 0.05707, 0.4994, 0.05707, 0.4983, 0.4982, 0.4983, 0.5018, 0.4994, 0.5018, 0.4994, 0.4982, 0.4983, 1.057, 0.4994, 1.057, 0.4994, 1.049, 0.4983, 1.049, 1.049, 0.4982, 1.049, 0.5018, 1.057, 0.5018, 1.057, 0.4982, 0.4994, 0.4982, 0.4994, 0.5018, 0.4983, 0.5018, 0.4983, 0.4982, 1.057, 0.4982, 1.057, 0.5018, 1.049, 0.5018, 1.049, 0.4982, 0.4994, 1.057, 0.4983, 1.057, 0.4983, 1.049, 0.4994, 1.049, 0.4983, 0.4982, 0.4983, 0.5018, 0.4994, 0.5018, 0.4994, 0.4982, 0.5006, 0.0655, 0.5017, 0.0655, 0.5017, 0.05707, 0.5006, 0.05707, 0.05707, 0.4982, 0.05707, 0.5018, 0.0655, 0.5018, 0.0655, 0.4982, 0.5017, 0.4982, 0.5017, 0.5018, 0.5006, 0.5018, 0.5006, 0.4982, 0.0655, 0.4982, 0.0655, 0.5018, 0.05707, 0.5018, 0.05707, 0.4982, 0.5017, 0.0655, 0.5006, 0.0655, 0.5006, 0.05707, 0.5017, 0.05707, 0.5006, 0.4982, 0.5006, 0.5018, 0.5017, 0.5018, 0.5017, 0.4982, 0.06372, 0.4962, 0.06372, 0.5038, 0.07021, 0.5038, 0.07021, 0.4962, 0.4994, 0.07021, 0.5006, 0.07021, 0.5006, 0.06372, 0.4994, 0.06372, 0.5006, 0.4962, 0.5006, 0.5038, 0.4994, 0.5038, 0.4994, 0.4962, 0.07021, 0.4962, 0.07021, 0.5038, 0.06372, 0.5038, 0.06372, 0.4962, 0.5006, 0.07021, 0.4994, 0.07021, 0.4994, 0.06372, 0.5006, 0.06372, 0.4994, 0.07021, 0.5006, 0.07021, 0.5006, 1.053, 0.4994, 1.053, 0.07021, 0.5038, 0.07021, 0.4962, 1.053, 0.4962, 1.053, 0.5038, 0.4994, 0.4962, 0.4994, 0.5038, 0.5006, 0.5038, 0.5006, 0.4962, 0.5006, 0.07021, 0.4994, 0.07021, 0.4994, 1.053, 0.5006, 1.053, 0.07021, 0.4962, 0.07021, 0.5038, 1.053, 0.5038, 1.053, 0.4962, 1.049, 0.4982, 1.049, 0.5018, 1.057, 0.5018, 1.057, 0.4982, 0.5006, 1.057, 0.5017, 1.057, 0.5017, 1.049, 0.5006, 1.049, 0.5017, 0.4982, 0.5017, 0.5018, 0.5006, 0.5018, 0.5006, 0.4982, 1.057, 0.4982, 1.057, 0.5018, 1.049, 0.5018, 1.049, 0.4982, 0.5017, 1.057, 0.5006, 1.057, 0.5006, 1.049, 0.5017, 1.049, 0.5006, 0.4982, 0.5006, 0.5018, 0.5017, 0.5018, 0.5017, 0.4982])
me_cube_006.materials.append(mat_fence_001)
me_cube_006.use_remesh_fix_poles = True
me_cube_006.use_remesh_preserve_attributes = False
me_cube_006.update()
me_cube_009 = bpy.data.meshes.new('Cube.009')
me_cube_009.from_pydata([(-0.4752, -1.999, -0.78), (-0.4752, -2.0, -0.779), (-0.4762, -1.999, -0.779), (-0.4752, -2.0, 0.779), (-0.4752, -1.999, 0.78), (-0.4762, -1.999, 0.779), (-0.4752, 1.999, -0.78), (-0.4762, 1.999, -0.779), (-0.4752, 2.0, -0.779), (-0.4752, 1.999, 0.78), (-0.4752, 2.0, 0.779), (-0.4762, 1.999, 0.779), (0.4752, -1.999, -0.78), (0.4761, -1.999, -0.779), (0.4751, -2.0, -0.779), (0.2727, -1.999, 0.78), (0.2728, -2.0, 0.779), (0.2738, -1.999, 0.779), (0.4752, 1.999, -0.78), (0.4751, 2.0, -0.779), (0.4761, 1.999, -0.779), (0.2727, 1.999, 0.78), (0.2738, 1.999, 0.779), (0.2728, 2.0, 0.779), (-0.4752, 1.333, -0.78), (-0.4789, 0.6663, -0.78), (-0.5018, 0.0, -0.78), (-0.4786, -0.6663, -0.78), (-0.4752, -1.333, -0.78), (-0.4762, -1.333, -0.779), (-0.4796, -0.6663, -0.779), (-0.5028, 0.0, -0.779), (-0.4799, 0.6663, -0.779), (-0.4762, 1.333, -0.779), (-0.4713, -1.328, 0.78), (-0.4713, -0.662, 0.78), (-0.4713, 0.004374, 0.78), (-0.4924, 0.6663, 0.78), (-0.4924, 1.333, 0.78), (-0.4935, 1.333, 0.779), (-0.4935, 0.6663, 0.779), (-0.4722, 0.004396, 0.779), (-0.4722, -0.6619, 0.779), (-0.4722, -1.328, 0.779), (0.4311, -1.333, -0.78), (0.468, -0.6663, -0.78), (0.468, 0.0, -0.78), (0.4752, 0.6663, -0.78), (0.4752, 1.333, -0.78), (0.4761, 1.333, -0.779), (0.4761, 0.6663, -0.779), (0.4688, 0.0, -0.779), (0.4688, -0.6663, -0.779), (0.4319, -1.333, -0.779), (0.2742, 1.333, 0.78), (0.2742, 0.6663, 0.78), (0.2727, 0.0, 0.78), (0.2727, -0.6663, 0.78), (0.2727, -1.333, 0.78), (0.2738, -1.333, 0.779), (0.2738, -0.6663, 0.779), (0.2738, 0.0, 0.779), (0.2754, 0.6663, 0.779), (0.2753, 1.333, 0.779), (-0.4752, -2.0, -0.4674), (-0.4752, -2.0, -0.1558), (-0.4752, -2.0, 0.1558), (-0.4752, -2.0, 0.4674), (-0.4762, -1.999, 0.4674), (-0.4762, -1.999, 0.1558), (-0.4762, -1.999, -0.1558), (-0.4762, -1.999, -0.4674), (-0.4752, 2.0, 0.4674), (-0.4752, 2.0, 0.1558), (-0.4752, 2.0, -0.1558), (-0.4752, 2.0, -0.4674), (-0.4762, 1.999, -0.4674), (-0.4762, 1.999, -0.1558), (-0.4762, 1.999, 0.1558), (-0.4762, 1.999, 0.4674), (0.3143, 1.999, 0.4674), (0.3547, 1.999, 0.1558), (0.3952, 1.999, -0.1558), (0.4357, 1.999, -0.4674), (0.4346, 2.0, -0.4674), (0.3942, 2.0, -0.1558), (0.3537, 2.0, 0.1558), (0.3133, 2.0, 0.4674), (0.3133, -2.0, 0.4674), (0.3537, -2.0, 0.1558), (0.3942, -2.0, -0.1558), (0.4346, -2.0, -0.4674), (0.4357, -1.999, -0.4674), (0.3952, -1.999, -0.1558), (0.3547, -1.999, 0.1558), (0.3143, -1.999, 0.4674), (-0.4682, -1.324, 0.4674), (-0.4682, -1.324, 0.1558), (-0.4682, -1.324, -0.1558), (-0.4722, -1.328, -0.4674), (-0.4682, -0.6575, 0.4674), (-0.4717, -0.6575, 0.1558), (-0.4746, -0.6575, -0.1558), (-0.4787, -0.6619, -0.4674), (-0.4767, 0.00884, 0.4674), (-0.4948, 0.00884, 0.1558), (-0.5047, 0.00884, -0.1558), (-0.5088, 0.004396, -0.4674), (-0.5109, 0.6663, 0.4674), (-0.5147, 0.6663, 0.1558), (-0.5177, 0.6663, -0.1558), (-0.5001, 0.6663, -0.4674), (-0.5109, 1.333, 0.4674), (-0.5109, 1.333, 0.1558), (-0.5109, 1.333, -0.1558), (-0.4935, 1.333, -0.4674), (0.3234, 1.333, 0.4674), (0.3639, 1.333, 0.1558), (0.3967, 1.333, -0.1558), (0.4357, 1.333, -0.4674), (0.3161, 0.6663, 0.4674), (0.3197, 0.6663, 0.1558), (0.3525, 0.6663, -0.1558), (0.4283, 0.6663, -0.4674), (0.3069, 0.0, 0.4674), (0.3099, 0.0, 0.1558), (0.35, 0.0, -0.1558), (0.3912, 0.0, -0.4674), (0.3069, -0.6663, 0.4674), (0.3106, -0.6663, 0.1558), (0.351, -0.6663, -0.1558), (0.3915, -0.6663, -0.4674), (0.2967, -1.333, 0.4674), (0.3106, -1.333, 0.1558), (0.351, -1.333, -0.1558), (0.3915, -1.333, -0.4674)], [], [(88, 16, 3, 67), (132, 59, 17, 95), (38, 54, 21, 9), (112, 39, 11, 79), (72, 10, 23, 87), (0, 1, 2), (3, 4, 5), (6, 7, 8), (9, 10, 11), (12, 13, 14), (15, 16, 17), (18, 19, 20), (21, 22, 23), (28, 0, 2, 29), (67, 3, 5, 68), (38, 9, 11, 39), (75, 8, 7, 76), (18, 6, 8, 19), (9, 21, 23, 10), (83, 20, 19, 84), (48, 18, 20, 49), (58, 15, 17, 59), (91, 14, 13, 92), (0, 12, 14, 1), (15, 4, 3, 16), (28, 44, 12, 0), (6, 18, 48, 24), (24, 48, 47, 25), (25, 47, 46, 26), (26, 46, 45, 27), (27, 45, 44, 28), (21, 54, 63, 22), (54, 55, 62, 63), (55, 56, 61, 62), (56, 57, 60, 61), (57, 58, 59, 60), (12, 44, 53, 13), (44, 45, 52, 53), (45, 46, 51, 52), (46, 47, 50, 51), (47, 48, 49, 50), (4, 34, 43, 5), (34, 35, 42, 43), (35, 36, 41, 42), (36, 37, 40, 41), (37, 38, 39, 40), (6, 24, 33, 7), (24, 25, 32, 33), (25, 26, 31, 32), (26, 27, 30, 31), (27, 28, 29, 30), (68, 5, 43, 96), (96, 43, 42, 100), (100, 42, 41, 104), (104, 41, 40, 108), (108, 40, 39, 112), (4, 15, 58, 34), (34, 58, 57, 35), (35, 57, 56, 36), (36, 56, 55, 37), (37, 55, 54, 38), (80, 22, 63, 116), (116, 63, 62, 120), (120, 62, 61, 124), (124, 61, 60, 128), (128, 60, 59, 132), (52, 131, 135, 53), (131, 130, 134, 135), (130, 129, 133, 134), (129, 128, 132, 133), (51, 127, 131, 52), (127, 126, 130, 131), (126, 125, 129, 130), (125, 124, 128, 129), (50, 123, 127, 51), (123, 122, 126, 127), (122, 121, 125, 126), (121, 120, 124, 125), (49, 119, 123, 50), (119, 118, 122, 123), (118, 117, 121, 122), (117, 116, 120, 121), (20, 83, 119, 49), (83, 82, 118, 119), (82, 81, 117, 118), (81, 80, 116, 117), (32, 111, 115, 33), (111, 110, 114, 115), (110, 109, 113, 114), (109, 108, 112, 113), (31, 107, 111, 32), (107, 106, 110, 111), (106, 105, 109, 110), (105, 104, 108, 109), (30, 103, 107, 31), (103, 102, 106, 107), (102, 101, 105, 106), (101, 100, 104, 105), (29, 99, 103, 30), (99, 98, 102, 103), (98, 97, 101, 102), (97, 96, 100, 101), (2, 71, 99, 29), (71, 70, 98, 99), (70, 69, 97, 98), (69, 68, 96, 97), (16, 88, 95, 17), (88, 89, 94, 95), (89, 90, 93, 94), (90, 91, 92, 93), (22, 80, 87, 23), (80, 81, 86, 87), (81, 82, 85, 86), (82, 83, 84, 85), (10, 72, 79, 11), (72, 73, 78, 79), (73, 74, 77, 78), (74, 75, 76, 77), (1, 64, 71, 2), (64, 65, 70, 71), (65, 66, 69, 70), (66, 67, 68, 69), (8, 75, 84, 19), (75, 74, 85, 84), (74, 73, 86, 85), (73, 72, 87, 86), (33, 115, 76, 7), (115, 114, 77, 76), (114, 113, 78, 77), (113, 112, 79, 78), (53, 135, 92, 13), (135, 134, 93, 92), (134, 133, 94, 93), (133, 132, 95, 94), (14, 91, 64, 1), (91, 90, 65, 64), (90, 89, 66, 65), (89, 88, 67, 66)])
_uv = me_cube_009.uv_layers.new(name='UVMap')
_uv.uv.foreach_set('vector', [0.5928, 0.6169, 0.5827, 0.6948, 0.3957, 0.6948, 0.3957, 0.6169, 0.1666, 0.6169, 0.1666, 0.6948, 3.433e-05, 0.6948, 3.433e-05, 0.6169, 0.3914, 0.833, 0.5831, 0.833, 0.5827, 0.9995, 0.3957, 0.9995, 0.833, 0.6169, 0.833, 0.6948, 0.9995, 0.6948, 0.9995, 0.6169, 0.3957, 0.6169, 0.3957, 0.6948, 0.5827, 0.6948, 0.5928, 0.6169, 0.3957, 3.433e-05, 0.3957, -0.0002157, 0.3954, 3.433e-05, 0.3957, -0.0002157, 0.3957, 3.433e-05, 0.3954, 3.433e-05, 0.3957, 0.9995, 0.3954, 0.9995, 0.3957, 0.9998, 0.3957, 0.9995, 0.3957, 0.9998, 0.3954, 0.9995, 0.6333, 0.305, 0.6335, 0.3052, 0.6333, 0.3052, 0.5827, 3.433e-05, 0.5827, -0.0002157, 0.583, 3.433e-05, 0.6333, 0.305, 0.6333, 0.3052, 0.6335, 0.3052, 0.5827, 0.9995, 0.583, 0.9995, 0.5827, 0.9998, 0.3957, 0.1666, 0.3957, 3.433e-05, 0.3954, 3.433e-05, 0.3954, 0.1666, -0.0002157, 0.6169, -0.0002157, 0.6948, 3.433e-05, 0.6948, 3.433e-05, 0.6169, 0.3914, 0.833, 0.3957, 0.9995, 0.3954, 0.9995, 0.3911, 0.833, 0.9998, 0.3831, 0.9998, 0.3052, 0.9995, 0.3052, 0.9995, 0.3831, 0.6333, 0.9995, 0.3957, 0.9995, 0.3957, 0.9998, 0.6333, 0.9998, 0.3957, 0.9995, 0.5827, 0.9995, 0.5827, 0.9998, 0.3957, 0.9998, 0.6234, 0.3831, 0.6335, 0.3052, 0.6333, 0.3052, 0.6232, 0.3831, 0.833, 0.305, 0.9995, 0.305, 0.9995, 0.3052, 0.833, 0.3052, 0.5827, 0.1666, 0.5827, 3.433e-05, 0.583, 3.433e-05, 0.583, 0.1666, 0.6232, 0.3831, 0.6333, 0.3052, 0.6335, 0.3052, 0.6234, 0.3831, 0.3957, 3.433e-05, 0.6333, 3.433e-05, 0.6333, -0.0002157, 0.3957, -0.0002157, 0.5827, 3.433e-05, 0.3957, 3.433e-05, 0.3957, -0.0002157, 0.5827, -0.0002157, 0.3957, 0.1666, 0.6223, 0.1666, 0.6333, 3.433e-05, 0.3957, 3.433e-05, 0.3957, 0.9995, 0.6333, 0.9995, 0.6333, 0.833, 0.3957, 0.833, 0.3957, 0.833, 0.6333, 0.833, 0.6333, 0.6664, 0.3948, 0.6664, 0.3948, 0.6664, 0.6333, 0.6664, 0.6315, 0.4998, 0.3891, 0.4998, 0.3891, 0.4998, 0.6315, 0.4998, 0.6315, 0.3332, 0.3949, 0.3332, 0.3949, 0.3332, 0.6315, 0.3332, 0.6223, 0.1666, 0.3957, 0.1666, 0.5827, 0.9995, 0.5831, 0.833, 0.5833, 0.833, 0.583, 0.9995, 0.5831, 0.833, 0.5831, 0.6664, 0.5833, 0.6664, 0.5833, 0.833, 0.5831, 0.6664, 0.5827, 0.4998, 0.583, 0.4998, 0.5833, 0.6664, 0.5827, 0.4998, 0.5827, 0.3332, 0.583, 0.3332, 0.583, 0.4998, 0.5827, 0.3332, 0.5827, 0.1666, 0.583, 0.1666, 0.583, 0.3332, 3.433e-05, 0.305, 0.1666, 0.305, 0.1666, 0.3052, 3.433e-05, 0.3052, 0.1666, 0.305, 0.3332, 0.305, 0.3332, 0.3052, 0.1666, 0.3052, 0.3332, 0.305, 0.4998, 0.305, 0.4998, 0.3052, 0.3332, 0.3052, 0.4998, 0.305, 0.6664, 0.305, 0.6664, 0.3052, 0.4998, 0.3052, 0.6664, 0.305, 0.833, 0.305, 0.833, 0.3052, 0.6664, 0.3052, 3.433e-05, 0.695, 0.1677, 0.695, 0.1677, 0.6948, 3.433e-05, 0.6948, 0.1677, 0.695, 0.3343, 0.695, 0.3343, 0.6948, 0.1677, 0.6948, 0.3343, 0.695, 0.5009, 0.695, 0.5009, 0.6948, 0.3343, 0.6948, 0.3967, 0.5009, 0.3914, 0.6664, 0.3911, 0.6664, 0.3964, 0.5009, 0.3914, 0.6664, 0.3914, 0.833, 0.3911, 0.833, 0.3911, 0.6664, 0.3957, 0.9995, 0.3957, 0.833, 0.3954, 0.833, 0.3954, 0.9995, 0.3957, 0.833, 0.3948, 0.6664, 0.3945, 0.6664, 0.3954, 0.833, 0.3948, 0.6664, 0.3891, 0.4998, 0.3888, 0.4998, 0.3945, 0.6664, 0.3891, 0.4998, 0.3949, 0.3332, 0.3946, 0.3332, 0.3888, 0.4998, 0.3949, 0.3332, 0.3957, 0.1666, 0.3954, 0.1666, 0.3946, 0.3332, 3.433e-05, 0.6169, 3.433e-05, 0.6948, 0.1677, 0.6948, 0.1688, 0.6169, 0.1688, 0.6169, 0.1677, 0.6948, 0.3343, 0.6948, 0.3354, 0.6169, 0.3354, 0.6169, 0.3343, 0.6948, 0.5009, 0.6948, 0.502, 0.6169, 0.502, 0.6169, 0.5009, 0.6948, 0.6664, 0.6948, 0.6664, 0.6169, 0.6664, 0.6169, 0.6664, 0.6948, 0.833, 0.6948, 0.833, 0.6169, 0.3957, 3.433e-05, 0.5827, 3.433e-05, 0.5827, 0.1666, 0.3967, 0.1677, 0.3967, 0.1677, 0.5827, 0.1666, 0.5827, 0.3332, 0.3967, 0.3343, 0.3967, 0.3343, 0.5827, 0.3332, 0.5827, 0.4998, 0.3967, 0.5009, 0.3967, 0.5009, 0.5827, 0.4998, 0.5831, 0.6664, 0.3914, 0.6664, 0.3914, 0.6664, 0.5831, 0.6664, 0.5831, 0.833, 0.3914, 0.833, 0.9995, 0.6169, 0.9995, 0.6948, 0.833, 0.6948, 0.833, 0.6169, 0.833, 0.6169, 0.833, 0.6948, 0.6664, 0.6948, 0.6664, 0.6169, 0.6664, 0.6169, 0.6664, 0.6948, 0.4998, 0.6948, 0.4998, 0.6169, 0.4998, 0.6169, 0.4998, 0.6948, 0.3332, 0.6948, 0.3332, 0.6169, 0.3332, 0.6169, 0.3332, 0.6948, 0.1666, 0.6948, 0.1666, 0.6169, 0.3332, 0.3052, 0.3332, 0.3831, 0.1666, 0.3831, 0.1666, 0.3052, 0.3332, 0.3831, 0.3332, 0.461, 0.1666, 0.461, 0.1666, 0.3831, 0.3332, 0.461, 0.3332, 0.539, 0.1666, 0.539, 0.1666, 0.461, 0.3332, 0.539, 0.3332, 0.6169, 0.1666, 0.6169, 0.1666, 0.539, 0.4998, 0.3052, 0.4998, 0.3831, 0.3332, 0.3831, 0.3332, 0.3052, 0.4998, 0.3831, 0.4998, 0.461, 0.3332, 0.461, 0.3332, 0.3831, 0.4998, 0.461, 0.4998, 0.539, 0.3332, 0.539, 0.3332, 0.461, 0.4998, 0.539, 0.4998, 0.6169, 0.3332, 0.6169, 0.3332, 0.539, 0.6664, 0.3052, 0.6664, 0.3831, 0.4998, 0.3831, 0.4998, 0.3052, 0.6664, 0.3831, 0.6664, 0.461, 0.4998, 0.461, 0.4998, 0.3831, 0.6664, 0.461, 0.6664, 0.539, 0.4998, 0.539, 0.4998, 0.461, 0.6664, 0.539, 0.6664, 0.6169, 0.4998, 0.6169, 0.4998, 0.539, 0.833, 0.3052, 0.833, 0.3831, 0.6664, 0.3831, 0.6664, 0.3052, 0.833, 0.3831, 0.833, 0.461, 0.6664, 0.461, 0.6664, 0.3831, 0.833, 0.461, 0.833, 0.539, 0.6664, 0.539, 0.6664, 0.461, 0.833, 0.539, 0.833, 0.6169, 0.6664, 0.6169, 0.6664, 0.539, 0.9995, 0.3052, 0.9995, 0.3831, 0.833, 0.3831, 0.833, 0.3052, 0.9995, 0.3831, 0.9995, 0.461, 0.833, 0.461, 0.833, 0.3831, 0.9995, 0.461, 0.9995, 0.539, 0.833, 0.539, 0.833, 0.461, 0.9995, 0.539, 0.9995, 0.6169, 0.833, 0.6169, 0.833, 0.539, 0.6664, 0.3052, 0.6664, 0.3831, 0.833, 0.3831, 0.833, 0.3052, 0.6664, 0.3831, 0.6664, 0.4611, 0.833, 0.4611, 0.833, 0.3831, 0.6664, 0.4611, 0.6664, 0.5389, 0.833, 0.5389, 0.833, 0.4611, 0.6664, 0.5389, 0.6664, 0.6169, 0.833, 0.6169, 0.833, 0.5389, 0.4998, 0.3052, 0.5009, 0.3832, 0.6664, 0.3831, 0.6664, 0.3052, 0.5009, 0.3832, 0.502, 0.4611, 0.6664, 0.4611, 0.6664, 0.3831, 0.502, 0.4611, 0.502, 0.539, 0.6664, 0.5389, 0.6664, 0.4611, 0.502, 0.539, 0.502, 0.6169, 0.6664, 0.6169, 0.6664, 0.5389, 0.3332, 0.3052, 0.3343, 0.3832, 0.5009, 0.3832, 0.4998, 0.3052, 0.3343, 0.3832, 0.3354, 0.4611, 0.502, 0.4611, 0.5009, 0.3832, 0.3354, 0.4611, 0.3354, 0.539, 0.502, 0.539, 0.502, 0.4611, 0.3354, 0.539, 0.3354, 0.6169, 0.502, 0.6169, 0.502, 0.539, 0.1666, 0.3052, 0.1677, 0.3832, 0.3343, 0.3832, 0.3332, 0.3052, 0.1677, 0.3832, 0.1688, 0.4611, 0.3354, 0.4611, 0.3343, 0.3832, 0.1688, 0.4611, 0.1688, 0.539, 0.3354, 0.539, 0.3354, 0.4611, 0.1688, 0.539, 0.1688, 0.6169, 0.3354, 0.6169, 0.3354, 0.539, 3.433e-05, 0.3052, 3.433e-05, 0.3831, 0.1677, 0.3832, 0.1666, 0.3052, 3.433e-05, 0.3831, 3.433e-05, 0.4611, 0.1688, 0.4611, 0.1677, 0.3832, 3.433e-05, 0.4611, 3.433e-05, 0.5389, 0.1688, 0.539, 0.1688, 0.4611, 3.433e-05, 0.5389, 3.433e-05, 0.6169, 0.1688, 0.6169, 0.1688, 0.539, 0.5827, 0.6948, 0.5928, 0.6169, 0.5931, 0.6169, 0.583, 0.6948, 0.5928, 0.6169, 0.6029, 0.5389, 0.6032, 0.539, 0.5931, 0.6169, 0.6029, 0.5389, 0.6131, 0.4611, 0.6133, 0.461, 0.6032, 0.539, 0.6131, 0.4611, 0.6232, 0.3831, 0.6234, 0.3831, 0.6133, 0.461, 0.583, 0.6948, 0.5931, 0.6169, 0.5928, 0.6169, 0.5827, 0.6948, 0.5931, 0.6169, 0.6032, 0.539, 0.6029, 0.539, 0.5928, 0.6169, 0.6032, 0.539, 0.6133, 0.461, 0.6131, 0.4611, 0.6029, 0.539, 0.6133, 0.461, 0.6234, 0.3831, 0.6232, 0.3831, 0.6131, 0.4611, 0.9998, 0.6948, 0.9998, 0.6169, 0.9995, 0.6169, 0.9995, 0.6948, 0.9998, 0.6169, 0.9998, 0.5389, 0.9995, 0.539, 0.9995, 0.6169, 0.9998, 0.5389, 0.9998, 0.4611, 0.9995, 0.4611, 0.9995, 0.539, 0.9998, 0.4611, 0.9998, 0.3831, 0.9995, 0.3831, 0.9995, 0.4611, -0.0002157, 0.3052, -0.0002157, 0.3831, 3.433e-05, 0.3831, 3.433e-05, 0.3052, -0.0002157, 0.3831, -0.0002157, 0.4611, 3.433e-05, 0.4611, 3.433e-05, 0.3831, -0.0002157, 0.4611, -0.0002157, 0.539, 3.433e-05, 0.5389, 3.433e-05, 0.4611, -0.0002157, 0.539, -0.0002157, 0.6169, 3.433e-05, 0.6169, 3.433e-05, 0.5389, 0.3957, 0.3052, 0.3957, 0.3831, 0.6232, 0.3831, 0.6333, 0.3052, 0.3957, 0.3831, 0.3957, 0.4611, 0.6131, 0.4611, 0.6232, 0.3831, 0.3957, 0.4611, 0.3957, 0.5389, 0.6029, 0.539, 0.6131, 0.4611, 0.3957, 0.5389, 0.3957, 0.6169, 0.5928, 0.6169, 0.6029, 0.539, 0.833, 0.3052, 0.833, 0.3831, 0.9995, 0.3831, 0.9995, 0.3052, 0.833, 0.3831, 0.833, 0.4611, 0.9995, 0.4611, 0.9995, 0.3831, 0.833, 0.4611, 0.833, 0.5389, 0.9995, 0.539, 0.9995, 0.4611, 0.833, 0.5389, 0.833, 0.6169, 0.9995, 0.6169, 0.9995, 0.539, 0.1666, 0.3052, 0.1666, 0.3831, 3.433e-05, 0.3831, 3.433e-05, 0.3052, 0.1666, 0.3831, 0.1666, 0.461, 3.433e-05, 0.461, 3.433e-05, 0.3831, 0.1666, 0.461, 0.1666, 0.539, 3.433e-05, 0.539, 3.433e-05, 0.461, 0.1666, 0.539, 0.1666, 0.6169, 3.433e-05, 0.6169, 3.433e-05, 0.539, 0.6333, 0.3052, 0.6232, 0.3831, 0.3957, 0.3831, 0.3957, 0.3052, 0.6232, 0.3831, 0.6131, 0.4611, 0.3957, 0.4611, 0.3957, 0.3831, 0.6131, 0.4611, 0.6029, 0.5389, 0.3957, 0.539, 0.3957, 0.4611, 0.6029, 0.5389, 0.5928, 0.6169, 0.3957, 0.6169, 0.3957, 0.539])
me_cube_009.materials.append(mat_wall_001)
me_cube_009.use_remesh_fix_poles = True
me_cube_009.use_remesh_preserve_attributes = False
me_cube_009.update()
me_cube_010 = bpy.data.meshes.new('Cube.010')
me_cube_010.from_pydata([(-0.05, 1.842, -0.8843), (-0.05, 1.942, -0.8843), (-0.05, 1.842, 0.4157), (0.05, 1.842, -0.8843), (0.05, 1.942, -0.8843), (0.05, 1.842, 0.4157), (0.05, 1.942, 0.4157), (0.0005883, 1.891, 0.4686), (0.0005883, 1.892, 0.4686), (-0.0005883, 1.891, 0.4686), (-0.0005883, 1.892, 0.4686), (-0.05, 1.942, 0.4157)], [], [(0, 2, 11, 1), (1, 4, 3, 0), (3, 5, 2, 0), (4, 6, 5, 3), (8, 7, 5, 6), (7, 9, 2, 5), (8, 10, 9, 7), (9, 10, 11, 2), (10, 8, 6, 11), (1, 11, 6, 4)])
_uv = me_cube_010.uv_layers.new(name='UVMap')
_uv.uv.foreach_set('vector', [0.9742, 0.2616, 0.9742, 0.5963, 1.0, 0.5963, 1.0, 0.2616, 0.4871, 1.0, 0.5129, 1.0, 0.5129, 0.9742, 0.4871, 0.9742, 0.5129, 0.2616, 0.5129, 0.5963, 0.4871, 0.5963, 0.4871, 0.2616, 1.0, 0.2616, 1.0, 0.5963, 0.9742, 0.5963, 0.9742, 0.2616, 0.9873, 0.61, 0.987, 0.61, 0.9742, 0.5963, 1.0, 0.5963, 0.5002, 0.61, 0.4998, 0.61, 0.4871, 0.5963, 0.5129, 0.5963, 0.5002, 0.9873, 0.4998, 0.9873, 0.4998, 0.987, 0.5002, 0.987, 0.987, 0.61, 0.9873, 0.61, 1.0, 0.5963, 0.9742, 0.5963, 0.4998, 0.61, 0.5002, 0.61, 0.5129, 0.5963, 0.4871, 0.5963, 0.4871, 0.2616, 0.4871, 0.5963, 0.5129, 0.5963, 0.5129, 0.2616])
me_cube_010.materials.append(mat_fence_001)
me_cube_010.use_remesh_fix_poles = True
me_cube_010.use_remesh_preserve_attributes = False
me_cube_010.update()

# ---- objects
ob_pfosten_001 = bpy.data.objects.new('pfosten.001', me_cube_008)
ob_platte_001 = bpy.data.objects.new('Platte.001', me_cube_005)
ob_stange_001 = bpy.data.objects.new('Stange.001', me_cube_007)
ob_stange_duenn_002 = bpy.data.objects.new('Stange_duenn.002', me_cube_006)
ob_wall_001 = bpy.data.objects.new('wall.001', me_cube_009)
ob_pfosten_002 = bpy.data.objects.new('pfosten.002', me_cube_010)

# ---- transforms, parenting, visibility, modifiers, constraints
ob_pfosten_001.location = (-0.0183, -0.02577, 2.524)
ob_pfosten_001.rotation_euler = (0.0, -0.0, 1.571)
ob_platte_001.location = (0.0, 0.0, 1.592)
ob_platte_001.rotation_euler = (0.0, -0.0, 1.571)
ob_stange_001.location = (-0.0183, -0.06313, 2.851)
ob_stange_001.rotation_euler = (0.0, -0.0, 3.142)
ob_stange_duenn_002.location = (0.1425, -0.02415, 2.866)
ob_stange_duenn_002.rotation_euler = (0.0, -0.0, 1.571)
ob_wall_001.location = (0.0, 0.0, 0.78)
ob_wall_001.rotation_euler = (0.0, -0.0, 1.571)
ob_pfosten_002.location = (-0.0183, -0.02577, 2.524)
ob_pfosten_002.rotation_euler = (0.0, -0.0, 1.571)

# ---- collection membership
col_collection.objects.link(ob_pfosten_001)
col_collection.objects.link(ob_platte_001)
col_collection.objects.link(ob_stange_001)
col_collection.objects.link(ob_stange_duenn_002)
col_collection.objects.link(ob_wall_001)
col_collection.objects.link(ob_pfosten_002)

# ---- scene / render settings (as saved in the file)
scene.frame_start = 1; scene.frame_end = 250; scene.frame_set(1)
scene.render.engine = 'BLENDER_EEVEE_NEXT'
scene.cycles.use_denoising = False
scene.cycles.samples = 128
scene.cycles.sampling_pattern = 'TABULATED_SOBOL'
scene.cycles.use_adaptive_sampling = False
scene.cycles.use_light_tree = False
scene.view_settings.view_transform = 'Filmic'
bpy.context.view_layer.update()

# ---- added for rendering (the .blend has no active camera and no usable light): camera, sun
cam_auto = bpy.data.cameras.new('AutoCamera')
cam_auto.lens = 50.0
cam_auto.sensor_width = 36.0
cam_auto.clip_end = 1000.0
ob_auto_camera = bpy.data.objects.new('AutoCamera', cam_auto)
scene.collection.objects.link(ob_auto_camera)
ob_auto_camera.location = (4.84601, -5.8356, 5.48059)
ob_auto_camera.rotation_euler = (1.09748, -7.21219e-08, 0.694738)
scene.camera = ob_auto_camera
light_auto_sun = bpy.data.lights.new('AutoSun', 'SUN')
light_auto_sun.energy = 3.0
light_auto_sun.angle = 0.0523599
ob_auto_sun = bpy.data.objects.new('AutoSun', light_auto_sun)
scene.collection.objects.link(ob_auto_sun)
ob_auto_sun.rotation_euler = (0.872665, 0.174533, 0.523599)
bpy.context.view_layer.update()
